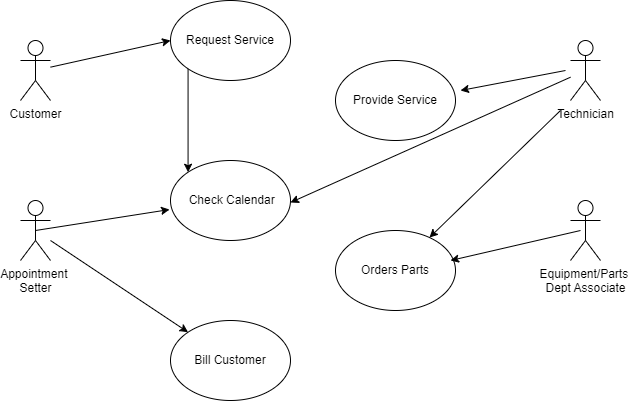

The diagram above was exported from draw.io. Its source (the exported page's mxGraphModel, read from the mxfile embedded in the PNG):
<mxGraphModel dx="1674" dy="738" grid="1" gridSize="10" guides="1" tooltips="1" connect="1" arrows="1" fold="1" page="1" pageScale="1" pageWidth="850" pageHeight="1100" math="0" shadow="0">
  <root>
    <mxCell id="0" />
    <mxCell id="1" parent="0" />
    <mxCell id="Syz10Ppy-MI1rMU9PflR-1" value="Orders Parts" style="ellipse;whiteSpace=wrap;html=1;" vertex="1" parent="1">
      <mxGeometry x="365" y="270" width="120" height="80" as="geometry" />
    </mxCell>
    <mxCell id="Syz10Ppy-MI1rMU9PflR-2" value="Customer" style="shape=umlActor;verticalLabelPosition=bottom;verticalAlign=top;html=1;outlineConnect=0;" vertex="1" parent="1">
      <mxGeometry x="50" y="80" width="30" height="60" as="geometry" />
    </mxCell>
    <mxCell id="Syz10Ppy-MI1rMU9PflR-3" value="Appointment&amp;nbsp;&lt;div&gt;Setter&lt;/div&gt;" style="shape=umlActor;verticalLabelPosition=bottom;verticalAlign=top;html=1;outlineConnect=0;" vertex="1" parent="1">
      <mxGeometry x="50" y="240" width="30" height="60" as="geometry" />
    </mxCell>
    <mxCell id="Syz10Ppy-MI1rMU9PflR-4" value="Technician" style="shape=umlActor;verticalLabelPosition=bottom;verticalAlign=top;html=1;outlineConnect=0;" vertex="1" parent="1">
      <mxGeometry x="600" y="80" width="30" height="60" as="geometry" />
    </mxCell>
    <mxCell id="Syz10Ppy-MI1rMU9PflR-5" value="Equipment/Parts&amp;nbsp;&lt;div&gt;Dept Associate&lt;/div&gt;" style="shape=umlActor;verticalLabelPosition=bottom;verticalAlign=top;html=1;outlineConnect=0;" vertex="1" parent="1">
      <mxGeometry x="600" y="240" width="30" height="60" as="geometry" />
    </mxCell>
    <mxCell id="Syz10Ppy-MI1rMU9PflR-8" value="&amp;nbsp;Check Calendar" style="ellipse;whiteSpace=wrap;html=1;" vertex="1" parent="1">
      <mxGeometry x="200" y="200" width="120" height="80" as="geometry" />
    </mxCell>
    <mxCell id="Syz10Ppy-MI1rMU9PflR-9" value="Request Service" style="ellipse;whiteSpace=wrap;html=1;" vertex="1" parent="1">
      <mxGeometry x="200" y="40" width="120" height="80" as="geometry" />
    </mxCell>
    <mxCell id="Syz10Ppy-MI1rMU9PflR-15" value="Bill Customer" style="ellipse;whiteSpace=wrap;html=1;" vertex="1" parent="1">
      <mxGeometry x="200" y="360" width="120" height="80" as="geometry" />
    </mxCell>
    <mxCell id="Syz10Ppy-MI1rMU9PflR-18" value="" style="endArrow=classic;html=1;rounded=0;entryX=0;entryY=0.5;entryDx=0;entryDy=0;" edge="1" parent="1" source="Syz10Ppy-MI1rMU9PflR-2" target="Syz10Ppy-MI1rMU9PflR-9">
      <mxGeometry width="50" height="50" relative="1" as="geometry">
        <mxPoint x="110" y="130" as="sourcePoint" />
        <mxPoint x="160" y="80" as="targetPoint" />
      </mxGeometry>
    </mxCell>
    <mxCell id="Syz10Ppy-MI1rMU9PflR-19" value="" style="endArrow=classic;html=1;rounded=0;exitX=0;exitY=1;exitDx=0;exitDy=0;entryX=0;entryY=0;entryDx=0;entryDy=0;" edge="1" parent="1" source="Syz10Ppy-MI1rMU9PflR-9" target="Syz10Ppy-MI1rMU9PflR-8">
      <mxGeometry width="50" height="50" relative="1" as="geometry">
        <mxPoint x="130" y="200" as="sourcePoint" />
        <mxPoint x="80" y="250" as="targetPoint" />
      </mxGeometry>
    </mxCell>
    <mxCell id="Syz10Ppy-MI1rMU9PflR-20" value="" style="endArrow=classic;html=1;rounded=0;entryX=-0.008;entryY=0.613;entryDx=0;entryDy=0;entryPerimeter=0;exitX=0.5;exitY=0.5;exitDx=0;exitDy=0;exitPerimeter=0;" edge="1" parent="1" source="Syz10Ppy-MI1rMU9PflR-3" target="Syz10Ppy-MI1rMU9PflR-8">
      <mxGeometry width="50" height="50" relative="1" as="geometry">
        <mxPoint x="90" y="290" as="sourcePoint" />
        <mxPoint x="140" y="240" as="targetPoint" />
      </mxGeometry>
    </mxCell>
    <mxCell id="Syz10Ppy-MI1rMU9PflR-21" value="" style="endArrow=classic;html=1;rounded=0;" edge="1" parent="1">
      <mxGeometry width="50" height="50" relative="1" as="geometry">
        <mxPoint x="610" y="270" as="sourcePoint" />
        <mxPoint x="480" y="300" as="targetPoint" />
      </mxGeometry>
    </mxCell>
    <mxCell id="Syz10Ppy-MI1rMU9PflR-22" value="" style="endArrow=classic;html=1;rounded=0;" edge="1" parent="1" target="Syz10Ppy-MI1rMU9PflR-1">
      <mxGeometry width="50" height="50" relative="1" as="geometry">
        <mxPoint x="590" y="150" as="sourcePoint" />
        <mxPoint x="440" y="280" as="targetPoint" />
      </mxGeometry>
    </mxCell>
    <mxCell id="Syz10Ppy-MI1rMU9PflR-23" value="" style="endArrow=classic;html=1;rounded=0;entryX=1;entryY=0.65;entryDx=0;entryDy=0;entryPerimeter=0;" edge="1" parent="1" source="Syz10Ppy-MI1rMU9PflR-4">
      <mxGeometry width="50" height="50" relative="1" as="geometry">
        <mxPoint x="600" y="130" as="sourcePoint" />
        <mxPoint x="320" y="242" as="targetPoint" />
      </mxGeometry>
    </mxCell>
    <mxCell id="Syz10Ppy-MI1rMU9PflR-24" value="" style="endArrow=classic;html=1;rounded=0;" edge="1" parent="1" source="Syz10Ppy-MI1rMU9PflR-3" target="Syz10Ppy-MI1rMU9PflR-15">
      <mxGeometry width="50" height="50" relative="1" as="geometry">
        <mxPoint x="150" y="560" as="sourcePoint" />
        <mxPoint x="220" y="630" as="targetPoint" />
      </mxGeometry>
    </mxCell>
    <mxCell id="Syz10Ppy-MI1rMU9PflR-25" value="Provide Service" style="ellipse;whiteSpace=wrap;html=1;" vertex="1" parent="1">
      <mxGeometry x="365" y="100" width="120" height="80" as="geometry" />
    </mxCell>
    <mxCell id="Syz10Ppy-MI1rMU9PflR-26" value="" style="endArrow=classic;html=1;rounded=0;" edge="1" parent="1">
      <mxGeometry width="50" height="50" relative="1" as="geometry">
        <mxPoint x="595" y="110" as="sourcePoint" />
        <mxPoint x="490" y="130" as="targetPoint" />
      </mxGeometry>
    </mxCell>
  </root>
</mxGraphModel>